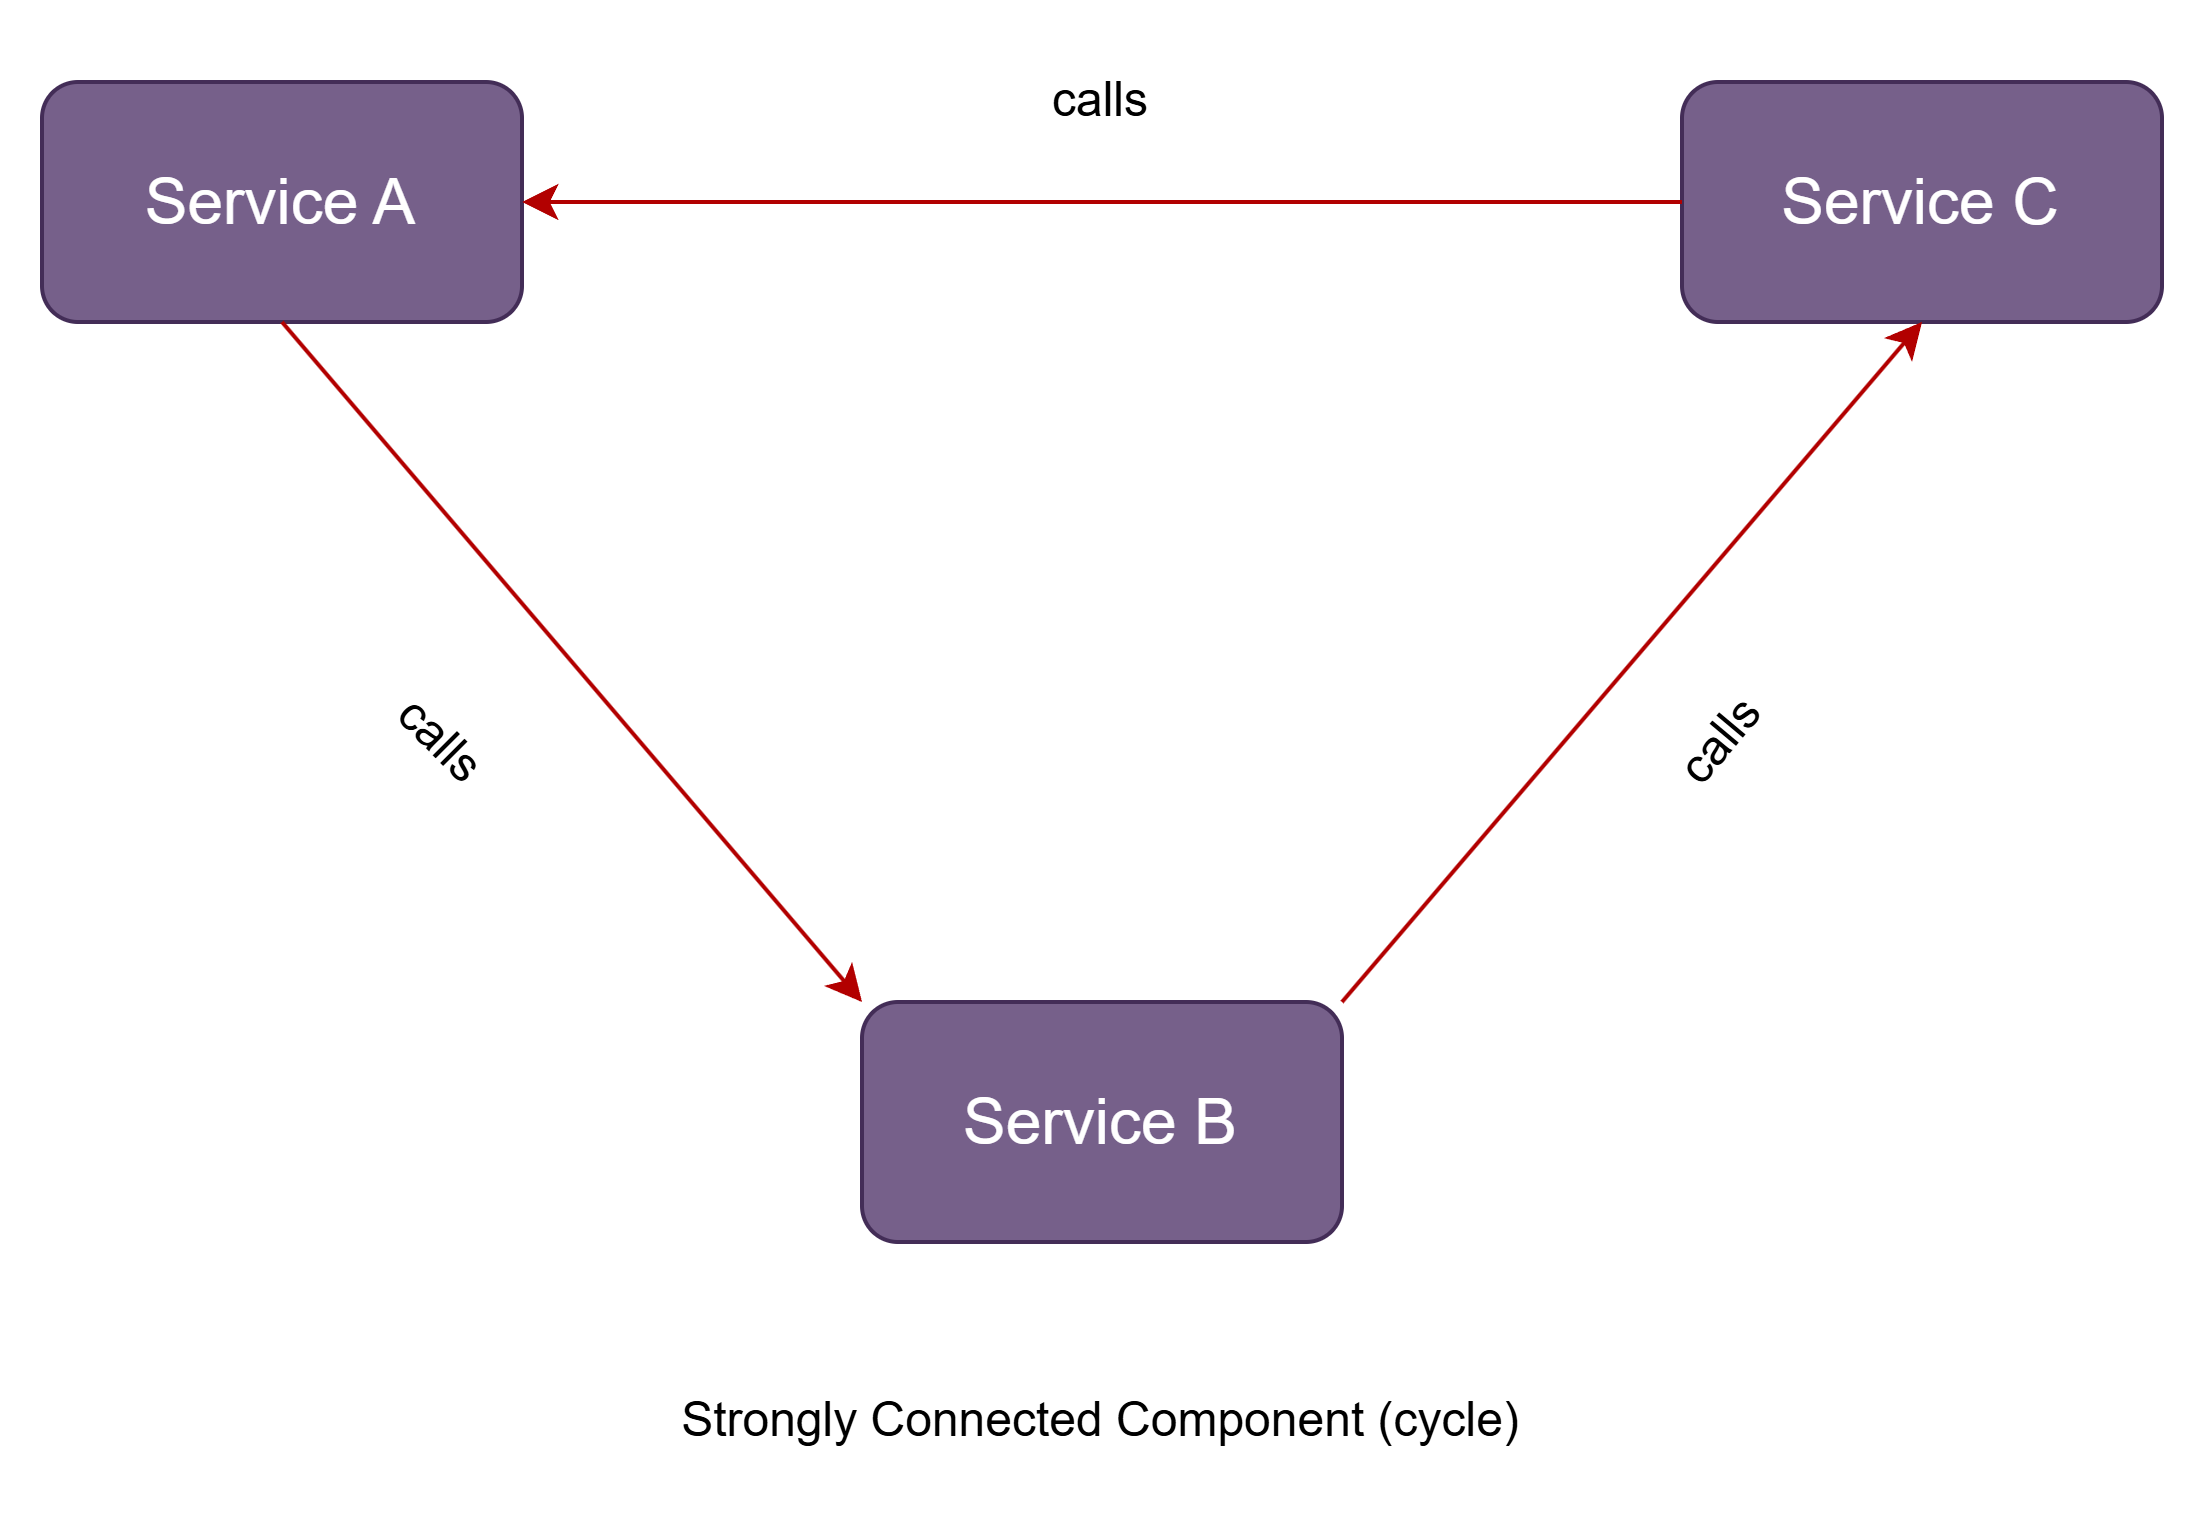

The diagram above was exported from draw.io. Its source (the exported page's mxGraphModel, read from the mxfile embedded in the PNG):
<mxGraphModel>
  <root>
    <mxCell id="0" />
    <mxCell id="1" parent="0" />
    <mxCell id="2" parent="1" style="rounded=1;whiteSpace=wrap;html=1;fillColor=#76608a;fontColor=#ffffff;strokeColor=#432D57;" value="&lt;font style=&quot;font-size: 16px;&quot;&gt;Service B&lt;/font&gt;" vertex="1">
      <mxGeometry height="60" width="120" x="365" y="460" as="geometry" />
    </mxCell>
    <mxCell id="3" parent="1" style="rounded=1;whiteSpace=wrap;html=1;fillColor=#76608a;fontColor=#ffffff;strokeColor=#432D57;" value="&lt;font style=&quot;font-size: 16px;&quot;&gt;Service C&lt;/font&gt;" vertex="1">
      <mxGeometry height="60" width="120" x="570" y="230" as="geometry" />
    </mxCell>
    <mxCell id="4" parent="1" style="rounded=1;whiteSpace=wrap;html=1;fillColor=#76608a;fontColor=#ffffff;strokeColor=#432D57;" value="&lt;font style=&quot;font-size: 16px;&quot;&gt;Service A&lt;/font&gt;" vertex="1">
      <mxGeometry height="60" width="120" x="160" y="230" as="geometry" />
    </mxCell>
    <mxCell id="5" edge="1" parent="1" source="4" style="endArrow=classic;html=1;rounded=0;exitX=0.5;exitY=1;exitDx=0;exitDy=0;entryX=0;entryY=0;entryDx=0;entryDy=0;fillColor=#e51400;strokeColor=#B20000;" target="2" value="">
      <mxGeometry height="50" relative="1" width="50" as="geometry">
        <mxPoint x="400" y="430" as="sourcePoint" />
        <mxPoint x="450" y="380" as="targetPoint" />
      </mxGeometry>
    </mxCell>
    <mxCell id="6" edge="1" parent="1" source="2" style="endArrow=classic;html=1;rounded=0;exitX=1;exitY=0;exitDx=0;exitDy=0;entryX=0.5;entryY=1;entryDx=0;entryDy=0;fillColor=#e51400;strokeColor=#B20000;" target="3" value="">
      <mxGeometry height="50" relative="1" width="50" as="geometry">
        <mxPoint x="400" y="430" as="sourcePoint" />
        <mxPoint x="450" y="380" as="targetPoint" />
      </mxGeometry>
    </mxCell>
    <mxCell id="7" edge="1" parent="1" source="3" style="endArrow=classic;html=1;rounded=0;exitX=0;exitY=0.5;exitDx=0;exitDy=0;entryX=1;entryY=0.5;entryDx=0;entryDy=0;fillColor=#e51400;strokeColor=#B20000;" target="4" value="">
      <mxGeometry height="50" relative="1" width="50" as="geometry">
        <mxPoint x="400" y="430" as="sourcePoint" />
        <mxPoint x="450" y="380" as="targetPoint" />
      </mxGeometry>
    </mxCell>
    <mxCell id="8" parent="1" style="text;html=1;whiteSpace=wrap;strokeColor=none;fillColor=none;align=center;verticalAlign=middle;rounded=0;" value="&lt;font style=&quot;color: light-dark(rgb(0, 0, 0), rgb(255, 0, 0));&quot;&gt;Strongly Connected Component (cycle)&lt;/font&gt;" vertex="1">
      <mxGeometry height="30" width="240" x="305" y="550" as="geometry" />
    </mxCell>
    <mxCell id="9" parent="1" style="text;html=1;whiteSpace=wrap;strokeColor=none;fillColor=none;align=center;verticalAlign=middle;rounded=0;" value="calls" vertex="1">
      <mxGeometry height="30" width="60" x="395" y="220" as="geometry" />
    </mxCell>
    <mxCell id="10" parent="1" style="text;html=1;whiteSpace=wrap;strokeColor=none;fillColor=none;align=center;verticalAlign=middle;rounded=0;rotation=45;" value="calls" vertex="1">
      <mxGeometry height="30" width="60" x="230" y="380" as="geometry" />
    </mxCell>
    <mxCell id="11" parent="1" style="text;html=1;whiteSpace=wrap;strokeColor=none;fillColor=none;align=center;verticalAlign=middle;rounded=0;rotation=-50;" value="calls" vertex="1">
      <mxGeometry height="30" width="60" x="550" y="380" as="geometry" />
    </mxCell>
  </root>
</mxGraphModel>